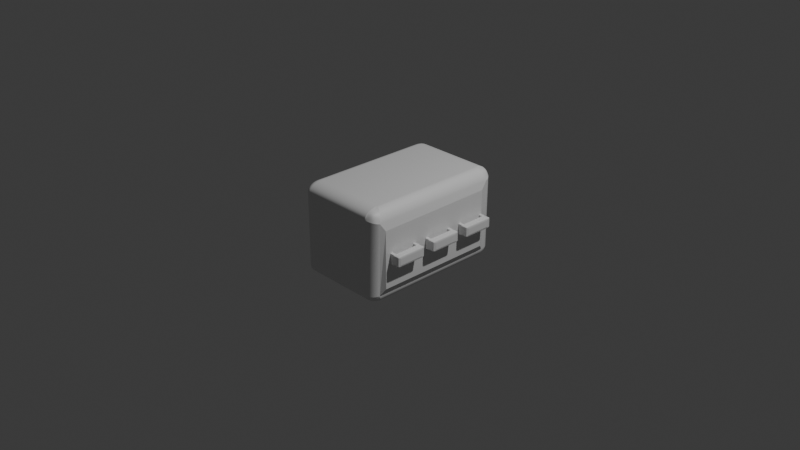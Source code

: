 # Source: Cabinet.blend  (saved by Blender 4.5.90; exported with 4.5.12 LTS)
import bpy
from mathutils import Matrix  # noqa: F401  (used for matrix-valued properties, if any)

bpy.ops.wm.read_factory_settings(use_empty=True)
scene = bpy.context.scene
scene.name = 'Scene'

# ---- collections
col_collection = bpy.data.collections.new('Collection'); scene.collection.children.link(col_collection)

# ---- materials (node trees are filled in below, after node groups)
mat_material = bpy.data.materials.new('Material')
mat_material.alpha_threshold = 0.0
mat_material.roughness = 0.5
mat_material.line_color = (0.0, 0.0, 0.0, 1.0)
mat_material_001 = bpy.data.materials.new('Material.001')
mat_material_001.alpha_threshold = 0.0
mat_material_001.roughness = 0.5
mat_material_001.line_color = (0.0, 0.0, 0.0, 1.0)
mat_material_002 = bpy.data.materials.new('Material.002')
mat_material_002.alpha_threshold = 0.0
mat_material_002.roughness = 0.5
mat_material_002.line_color = (0.0, 0.0, 0.0, 1.0)
mat_material_003 = bpy.data.materials.new('Material.003')
mat_material_003.alpha_threshold = 0.0
mat_material_003.roughness = 0.5
mat_material_003.line_color = (0.0, 0.0, 0.0, 1.0)
mat_material_004 = bpy.data.materials.new('Material.004')
mat_material_004.alpha_threshold = 0.0
mat_material_004.roughness = 0.5
mat_material_004.line_color = (0.0, 0.0, 0.0, 1.0)
mat_material_005 = bpy.data.materials.new('Material.005')
mat_material_005.alpha_threshold = 0.0
mat_material_005.roughness = 0.5
mat_material_005.line_color = (0.0, 0.0, 0.0, 1.0)
mat_material_006 = bpy.data.materials.new('Material.006')
mat_material_006.alpha_threshold = 0.0
mat_material_006.roughness = 0.5
mat_material_006.line_color = (0.0, 0.0, 0.0, 1.0)
mat_material_007 = bpy.data.materials.new('Material.007')
mat_material_007.alpha_threshold = 0.0
mat_material_007.roughness = 0.5
mat_material_007.line_color = (0.0, 0.0, 0.0, 1.0)
mat_material_008 = bpy.data.materials.new('Material.008')
mat_material_008.alpha_threshold = 0.0
mat_material_008.roughness = 0.5
mat_material_008.line_color = (0.0, 0.0, 0.0, 1.0)
mat_material_009 = bpy.data.materials.new('Material.009')
mat_material_009.alpha_threshold = 0.0
mat_material_009.roughness = 0.5
mat_material_009.line_color = (0.0, 0.0, 0.0, 1.0)

# ---- material node trees
mat_material.use_nodes = True; mat_material.node_tree.nodes.clear()
_N = mat_material.node_tree.nodes; _L = mat_material.node_tree.links
n0 = _N.new('ShaderNodeOutputMaterial'); n0.name = 'Material Output'; n0.location = (200, 100)
n1 = _N.new('ShaderNodeBsdfPrincipled'); n1.name = 'Principled BSDF'; n1.location = (-200, 100)
n1.inputs[3].default_value = 1.45
_L.new(n1.outputs[0], n0.inputs[0])
n0.is_active_output = True
mat_material_001.use_nodes = True; mat_material_001.node_tree.nodes.clear()
_N = mat_material_001.node_tree.nodes; _L = mat_material_001.node_tree.links
n0 = _N.new('ShaderNodeOutputMaterial'); n0.name = 'Material Output'; n0.location = (200, 100)
n1 = _N.new('ShaderNodeBsdfPrincipled'); n1.name = 'Principled BSDF'; n1.location = (-200, 100)
n1.inputs[3].default_value = 1.45
_L.new(n1.outputs[0], n0.inputs[0])
n0.is_active_output = True
mat_material_002.use_nodes = True; mat_material_002.node_tree.nodes.clear()
_N = mat_material_002.node_tree.nodes; _L = mat_material_002.node_tree.links
n0 = _N.new('ShaderNodeOutputMaterial'); n0.name = 'Material Output'; n0.location = (200, 100)
n1 = _N.new('ShaderNodeBsdfPrincipled'); n1.name = 'Principled BSDF'; n1.location = (-200, 100)
n1.inputs[3].default_value = 1.45
_L.new(n1.outputs[0], n0.inputs[0])
n0.is_active_output = True
mat_material_003.use_nodes = True; mat_material_003.node_tree.nodes.clear()
_N = mat_material_003.node_tree.nodes; _L = mat_material_003.node_tree.links
n0 = _N.new('ShaderNodeOutputMaterial'); n0.name = 'Material Output'; n0.location = (200, 100)
n1 = _N.new('ShaderNodeBsdfPrincipled'); n1.name = 'Principled BSDF'; n1.location = (-200, 100)
n1.inputs[3].default_value = 1.45
_L.new(n1.outputs[0], n0.inputs[0])
n0.is_active_output = True
mat_material_004.use_nodes = True; mat_material_004.node_tree.nodes.clear()
_N = mat_material_004.node_tree.nodes; _L = mat_material_004.node_tree.links
n0 = _N.new('ShaderNodeOutputMaterial'); n0.name = 'Material Output'; n0.location = (200, 100)
n1 = _N.new('ShaderNodeBsdfPrincipled'); n1.name = 'Principled BSDF'; n1.location = (-200, 100)
n1.inputs[3].default_value = 1.45
_L.new(n1.outputs[0], n0.inputs[0])
n0.is_active_output = True
mat_material_005.use_nodes = True; mat_material_005.node_tree.nodes.clear()
_N = mat_material_005.node_tree.nodes; _L = mat_material_005.node_tree.links
n0 = _N.new('ShaderNodeOutputMaterial'); n0.name = 'Material Output'; n0.location = (200, 100)
n1 = _N.new('ShaderNodeBsdfPrincipled'); n1.name = 'Principled BSDF'; n1.location = (-200, 100)
n1.inputs[3].default_value = 1.45
_L.new(n1.outputs[0], n0.inputs[0])
n0.is_active_output = True
mat_material_006.use_nodes = True; mat_material_006.node_tree.nodes.clear()
_N = mat_material_006.node_tree.nodes; _L = mat_material_006.node_tree.links
n0 = _N.new('ShaderNodeOutputMaterial'); n0.name = 'Material Output'; n0.location = (200, 100)
n1 = _N.new('ShaderNodeBsdfPrincipled'); n1.name = 'Principled BSDF'; n1.location = (-200, 100)
n1.inputs[3].default_value = 1.45
_L.new(n1.outputs[0], n0.inputs[0])
n0.is_active_output = True
mat_material_007.use_nodes = True; mat_material_007.node_tree.nodes.clear()
_N = mat_material_007.node_tree.nodes; _L = mat_material_007.node_tree.links
n0 = _N.new('ShaderNodeOutputMaterial'); n0.name = 'Material Output'; n0.location = (200, 100)
n1 = _N.new('ShaderNodeBsdfPrincipled'); n1.name = 'Principled BSDF'; n1.location = (-200, 100)
n1.inputs[3].default_value = 1.45
_L.new(n1.outputs[0], n0.inputs[0])
n0.is_active_output = True
mat_material_008.use_nodes = True; mat_material_008.node_tree.nodes.clear()
_N = mat_material_008.node_tree.nodes; _L = mat_material_008.node_tree.links
n0 = _N.new('ShaderNodeOutputMaterial'); n0.name = 'Material Output'; n0.location = (200, 100)
n1 = _N.new('ShaderNodeBsdfPrincipled'); n1.name = 'Principled BSDF'; n1.location = (-200, 100)
n1.inputs[3].default_value = 1.45
_L.new(n1.outputs[0], n0.inputs[0])
n0.is_active_output = True
mat_material_009.use_nodes = True; mat_material_009.node_tree.nodes.clear()
_N = mat_material_009.node_tree.nodes; _L = mat_material_009.node_tree.links
n0 = _N.new('ShaderNodeOutputMaterial'); n0.name = 'Material Output'; n0.location = (200, 100)
n1 = _N.new('ShaderNodeBsdfPrincipled'); n1.name = 'Principled BSDF'; n1.location = (-200, 100)
n1.inputs[3].default_value = 1.45
_L.new(n1.outputs[0], n0.inputs[0])
n0.is_active_output = True

# ---- world
world_world = bpy.data.worlds.new('World'); scene.world = world_world
world_world.use_nodes = True; world_world.node_tree.nodes.clear()
_N = world_world.node_tree.nodes; _L = world_world.node_tree.links
n0 = _N.new('ShaderNodeOutputWorld'); n0.name = 'World Output'; n0.location = (200, 100)
n1 = _N.new('ShaderNodeBackground'); n1.name = 'Background'; n1.location = (-200, 100)
n1.inputs[0].default_value = (0.05088, 0.05088, 0.05088, 1.0)
_L.new(n1.outputs[0], n0.inputs[0])
n0.is_active_output = True
world_world.color = (0.05088, 0.05088, 0.05088)
world_world.sun_shadow_jitter_overblur = 0.0

# ---- cameras
cam_camera = bpy.data.cameras.new('Camera')
cam_camera.clip_end = 100.0
cam_camera.ortho_scale = 7.314

# ---- lights
light_light = bpy.data.lights.new('Light', 'POINT')
light_light.energy = 1000.0
light_light.shadow_soft_size = 0.1

# ---- meshes
me_cube = bpy.data.meshes.new('Cube')
me_cube.from_pydata([(1.0, 1.0, 1.0), (1.0, 1.0, -1.0), (1.0, -1.0, 1.0), (1.0, -1.0, -1.0), (-1.0, 1.0, 1.0), (-1.0, 1.0, -1.0), (-1.0, -1.0, 1.0), (-1.0, -1.0, -1.0), (1.094, -0.8361, 0.591), (1.094, -0.8361, -0.654), (1.094, 0.7661, -0.654), (1.094, 0.7661, 0.6067)], [], [(0, 4, 6, 2), (3, 2, 6, 7), (7, 6, 4, 5), (5, 1, 3, 7), (1, 0, 11, 10, 9, 8, 2, 3), (5, 4, 0, 1), (2, 8, 11, 0), (8, 9, 10, 11)])
_uv = me_cube.uv_layers.new(name='UVMap')
_uv.uv.foreach_set('vector', [0.625, 0.5, 0.875, 0.5, 0.875, 0.75, 0.625, 0.75, 0.375, 0.75, 0.625, 0.75, 0.625, 1.0, 0.375, 1.0, 0.375, 0.0, 0.625, 0.0, 0.625, 0.25, 0.375, 0.25, 0.125, 0.5, 0.375, 0.5, 0.375, 0.75, 0.125, 0.75, 0.375, 0.5, 0.625, 0.5, 0.5758, 0.5292, 0.4182, 0.5292, 0.4182, 0.7295, 0.5739, 0.7295, 0.625, 0.75, 0.375, 0.75, 0.375, 0.25, 0.625, 0.25, 0.625, 0.5, 0.375, 0.5, 0.625, 0.75, 0.5739, 0.7295, 0.5758, 0.5292, 0.625, 0.5, 0.5739, 0.7295, 0.4182, 0.7295, 0.4182, 0.5292, 0.5758, 0.5292])
me_cube.materials.append(mat_material)
me_cube.use_mirror_vertex_groups = False
me_cube.update()
me_cube_001 = bpy.data.meshes.new('Cube.001')
me_cube_001.from_pydata([(1.0, 1.0, 1.0), (1.0, 1.0, -1.0), (1.0, -1.0, 1.0), (1.0, -1.0, -1.0), (-1.0, 1.0, 1.0), (-1.0, 1.0, -1.0), (-1.0, -1.0, 1.0), (-1.0, -1.0, -1.0), (1.094, -0.8361, 0.591), (1.094, -0.8361, -0.654), (1.094, 0.7661, -0.654), (1.094, 0.7661, 0.6067)], [], [(0, 4, 6, 2), (3, 2, 6, 7), (7, 6, 4, 5), (5, 1, 3, 7), (1, 0, 11, 10, 9, 8, 2, 3), (5, 4, 0, 1), (2, 8, 11, 0), (8, 9, 10, 11)])
_uv = me_cube_001.uv_layers.new(name='UVMap')
_uv.uv.foreach_set('vector', [0.625, 0.5, 0.875, 0.5, 0.875, 0.75, 0.625, 0.75, 0.375, 0.75, 0.625, 0.75, 0.625, 1.0, 0.375, 1.0, 0.375, 0.0, 0.625, 0.0, 0.625, 0.25, 0.375, 0.25, 0.125, 0.5, 0.375, 0.5, 0.375, 0.75, 0.125, 0.75, 0.375, 0.5, 0.625, 0.5, 0.5758, 0.5292, 0.4182, 0.5292, 0.4182, 0.7295, 0.5739, 0.7295, 0.625, 0.75, 0.375, 0.75, 0.375, 0.25, 0.625, 0.25, 0.625, 0.5, 0.375, 0.5, 0.625, 0.75, 0.5739, 0.7295, 0.5758, 0.5292, 0.625, 0.5, 0.5739, 0.7295, 0.4182, 0.7295, 0.4182, 0.5292, 0.5758, 0.5292])
me_cube_001.materials.append(mat_material_001)
me_cube_001.use_mirror_vertex_groups = False
me_cube_001.update()
me_cube_002 = bpy.data.meshes.new('Cube.002')
me_cube_002.from_pydata([(1.0, 1.0, 1.0), (1.0, 1.0, -1.0), (1.0, -1.0, 1.0), (1.0, -1.0, -1.0), (-1.0, 1.0, 1.0), (-1.0, 1.0, -1.0), (-1.0, -1.0, 1.0), (-1.0, -1.0, -1.0), (1.094, -0.8361, 0.591), (1.094, -0.8361, -0.654), (1.094, 0.7661, -0.654), (1.094, 0.7661, 0.6067)], [], [(0, 4, 6, 2), (3, 2, 6, 7), (7, 6, 4, 5), (5, 1, 3, 7), (1, 0, 11, 10, 9, 8, 2, 3), (5, 4, 0, 1), (2, 8, 11, 0), (8, 9, 10, 11)])
_uv = me_cube_002.uv_layers.new(name='UVMap')
_uv.uv.foreach_set('vector', [0.625, 0.5, 0.875, 0.5, 0.875, 0.75, 0.625, 0.75, 0.375, 0.75, 0.625, 0.75, 0.625, 1.0, 0.375, 1.0, 0.375, 0.0, 0.625, 0.0, 0.625, 0.25, 0.375, 0.25, 0.125, 0.5, 0.375, 0.5, 0.375, 0.75, 0.125, 0.75, 0.375, 0.5, 0.625, 0.5, 0.5758, 0.5292, 0.4182, 0.5292, 0.4182, 0.7295, 0.5739, 0.7295, 0.625, 0.75, 0.375, 0.75, 0.375, 0.25, 0.625, 0.25, 0.625, 0.5, 0.375, 0.5, 0.625, 0.75, 0.5739, 0.7295, 0.5758, 0.5292, 0.625, 0.5, 0.5739, 0.7295, 0.4182, 0.7295, 0.4182, 0.5292, 0.5758, 0.5292])
me_cube_002.materials.append(mat_material_002)
me_cube_002.use_mirror_vertex_groups = False
me_cube_002.update()
me_cube_003 = bpy.data.meshes.new('Cube.003')
me_cube_003.from_pydata([(1.0, 1.0, 1.0), (1.0, 1.0, -1.0), (1.0, -1.0, 1.0), (1.0, -1.0, -1.0), (-1.0, 1.0, 1.0), (-1.0, 1.0, -1.0), (-1.0, -1.0, 1.0), (-1.0, -1.0, -1.0), (1.094, -0.8361, 0.591), (1.094, -0.8361, -0.654), (1.094, 0.7661, -0.654), (1.094, 0.7661, 0.6067)], [], [(0, 4, 6, 2), (3, 2, 6, 7), (7, 6, 4, 5), (5, 1, 3, 7), (1, 0, 11, 10, 9, 8, 2, 3), (5, 4, 0, 1), (2, 8, 11, 0), (8, 9, 10, 11)])
_uv = me_cube_003.uv_layers.new(name='UVMap')
_uv.uv.foreach_set('vector', [0.625, 0.5, 0.875, 0.5, 0.875, 0.75, 0.625, 0.75, 0.375, 0.75, 0.625, 0.75, 0.625, 1.0, 0.375, 1.0, 0.375, 0.0, 0.625, 0.0, 0.625, 0.25, 0.375, 0.25, 0.125, 0.5, 0.375, 0.5, 0.375, 0.75, 0.125, 0.75, 0.375, 0.5, 0.625, 0.5, 0.5758, 0.5292, 0.4182, 0.5292, 0.4182, 0.7295, 0.5739, 0.7295, 0.625, 0.75, 0.375, 0.75, 0.375, 0.25, 0.625, 0.25, 0.625, 0.5, 0.375, 0.5, 0.625, 0.75, 0.5739, 0.7295, 0.5758, 0.5292, 0.625, 0.5, 0.5739, 0.7295, 0.4182, 0.7295, 0.4182, 0.5292, 0.5758, 0.5292])
me_cube_003.materials.append(mat_material_003)
me_cube_003.use_mirror_vertex_groups = False
me_cube_003.update()
me_cube_004 = bpy.data.meshes.new('Cube.004')
me_cube_004.from_pydata([(1.0, 1.0, 1.0), (1.0, 1.0, -1.0), (1.0, -1.0, 1.0), (1.0, -1.0, -1.0), (-1.0, 1.0, 1.0), (-1.0, 1.0, -1.0), (-1.0, -1.0, 1.0), (-1.0, -1.0, -1.0), (1.094, -0.8361, 0.591), (1.094, -0.8361, -0.654), (1.094, 0.7661, -0.654), (1.094, 0.7661, 0.6067)], [], [(0, 4, 6, 2), (3, 2, 6, 7), (7, 6, 4, 5), (5, 1, 3, 7), (1, 0, 11, 10, 9, 8, 2, 3), (5, 4, 0, 1), (2, 8, 11, 0), (8, 9, 10, 11)])
_uv = me_cube_004.uv_layers.new(name='UVMap')
_uv.uv.foreach_set('vector', [0.625, 0.5, 0.875, 0.5, 0.875, 0.75, 0.625, 0.75, 0.375, 0.75, 0.625, 0.75, 0.625, 1.0, 0.375, 1.0, 0.375, 0.0, 0.625, 0.0, 0.625, 0.25, 0.375, 0.25, 0.125, 0.5, 0.375, 0.5, 0.375, 0.75, 0.125, 0.75, 0.375, 0.5, 0.625, 0.5, 0.5758, 0.5292, 0.4182, 0.5292, 0.4182, 0.7295, 0.5739, 0.7295, 0.625, 0.75, 0.375, 0.75, 0.375, 0.25, 0.625, 0.25, 0.625, 0.5, 0.375, 0.5, 0.625, 0.75, 0.5739, 0.7295, 0.5758, 0.5292, 0.625, 0.5, 0.5739, 0.7295, 0.4182, 0.7295, 0.4182, 0.5292, 0.5758, 0.5292])
me_cube_004.materials.append(mat_material_004)
me_cube_004.use_mirror_vertex_groups = False
me_cube_004.update()
me_cube_005 = bpy.data.meshes.new('Cube.005')
me_cube_005.from_pydata([(1.0, 1.0, 1.0), (1.0, 1.0, -1.0), (1.0, -1.0, 1.0), (1.0, -1.0, -1.0), (-1.0, 1.0, 1.0), (-1.0, 1.0, -1.0), (-1.0, -1.0, 1.0), (-1.0, -1.0, -1.0), (1.094, -0.8361, 0.591), (1.094, -0.8361, -0.654), (1.094, 0.7661, -0.654), (1.094, 0.7661, 0.6067)], [], [(0, 4, 6, 2), (3, 2, 6, 7), (7, 6, 4, 5), (5, 1, 3, 7), (1, 0, 11, 10, 9, 8, 2, 3), (5, 4, 0, 1), (2, 8, 11, 0), (8, 9, 10, 11)])
_uv = me_cube_005.uv_layers.new(name='UVMap')
_uv.uv.foreach_set('vector', [0.625, 0.5, 0.875, 0.5, 0.875, 0.75, 0.625, 0.75, 0.375, 0.75, 0.625, 0.75, 0.625, 1.0, 0.375, 1.0, 0.375, 0.0, 0.625, 0.0, 0.625, 0.25, 0.375, 0.25, 0.125, 0.5, 0.375, 0.5, 0.375, 0.75, 0.125, 0.75, 0.375, 0.5, 0.625, 0.5, 0.5758, 0.5292, 0.4182, 0.5292, 0.4182, 0.7295, 0.5739, 0.7295, 0.625, 0.75, 0.375, 0.75, 0.375, 0.25, 0.625, 0.25, 0.625, 0.5, 0.375, 0.5, 0.625, 0.75, 0.5739, 0.7295, 0.5758, 0.5292, 0.625, 0.5, 0.5739, 0.7295, 0.4182, 0.7295, 0.4182, 0.5292, 0.5758, 0.5292])
me_cube_005.materials.append(mat_material_005)
me_cube_005.use_mirror_vertex_groups = False
me_cube_005.update()
me_cube_006 = bpy.data.meshes.new('Cube.006')
me_cube_006.from_pydata([(1.0, 1.0, 1.0), (1.0, 1.0, -1.0), (1.0, -1.0, 1.0), (1.0, -1.0, -1.0), (-1.0, 1.0, 1.0), (-1.0, 1.0, -1.0), (-1.0, -1.0, 1.0), (-1.0, -1.0, -1.0), (1.094, -0.8361, 0.591), (1.094, -0.8361, -0.654), (1.094, 0.7661, -0.654), (1.094, 0.7661, 0.6067)], [], [(0, 4, 6, 2), (3, 2, 6, 7), (7, 6, 4, 5), (5, 1, 3, 7), (1, 0, 11, 10, 9, 8, 2, 3), (5, 4, 0, 1), (2, 8, 11, 0), (8, 9, 10, 11)])
_uv = me_cube_006.uv_layers.new(name='UVMap')
_uv.uv.foreach_set('vector', [0.625, 0.5, 0.875, 0.5, 0.875, 0.75, 0.625, 0.75, 0.375, 0.75, 0.625, 0.75, 0.625, 1.0, 0.375, 1.0, 0.375, 0.0, 0.625, 0.0, 0.625, 0.25, 0.375, 0.25, 0.125, 0.5, 0.375, 0.5, 0.375, 0.75, 0.125, 0.75, 0.375, 0.5, 0.625, 0.5, 0.5758, 0.5292, 0.4182, 0.5292, 0.4182, 0.7295, 0.5739, 0.7295, 0.625, 0.75, 0.375, 0.75, 0.375, 0.25, 0.625, 0.25, 0.625, 0.5, 0.375, 0.5, 0.625, 0.75, 0.5739, 0.7295, 0.5758, 0.5292, 0.625, 0.5, 0.5739, 0.7295, 0.4182, 0.7295, 0.4182, 0.5292, 0.5758, 0.5292])
me_cube_006.materials.append(mat_material_006)
me_cube_006.use_mirror_vertex_groups = False
me_cube_006.update()
me_cube_007 = bpy.data.meshes.new('Cube.007')
me_cube_007.from_pydata([(1.0, 1.0, 1.0), (1.0, 1.0, -1.0), (1.0, -1.0, 1.0), (1.0, -1.0, -1.0), (-1.0, 1.0, 1.0), (-1.0, 1.0, -1.0), (-1.0, -1.0, 1.0), (-1.0, -1.0, -1.0), (1.094, -0.8361, 0.591), (1.094, -0.8361, -0.654), (1.094, 0.7661, -0.654), (1.094, 0.7661, 0.6067)], [], [(0, 4, 6, 2), (3, 2, 6, 7), (7, 6, 4, 5), (5, 1, 3, 7), (1, 0, 11, 10, 9, 8, 2, 3), (5, 4, 0, 1), (2, 8, 11, 0), (8, 9, 10, 11)])
_uv = me_cube_007.uv_layers.new(name='UVMap')
_uv.uv.foreach_set('vector', [0.625, 0.5, 0.875, 0.5, 0.875, 0.75, 0.625, 0.75, 0.375, 0.75, 0.625, 0.75, 0.625, 1.0, 0.375, 1.0, 0.375, 0.0, 0.625, 0.0, 0.625, 0.25, 0.375, 0.25, 0.125, 0.5, 0.375, 0.5, 0.375, 0.75, 0.125, 0.75, 0.375, 0.5, 0.625, 0.5, 0.5758, 0.5292, 0.4182, 0.5292, 0.4182, 0.7295, 0.5739, 0.7295, 0.625, 0.75, 0.375, 0.75, 0.375, 0.25, 0.625, 0.25, 0.625, 0.5, 0.375, 0.5, 0.625, 0.75, 0.5739, 0.7295, 0.5758, 0.5292, 0.625, 0.5, 0.5739, 0.7295, 0.4182, 0.7295, 0.4182, 0.5292, 0.5758, 0.5292])
me_cube_007.materials.append(mat_material_007)
me_cube_007.use_mirror_vertex_groups = False
me_cube_007.update()
me_cube_008 = bpy.data.meshes.new('Cube.008')
me_cube_008.from_pydata([(1.0, 1.0, 1.0), (1.0, 1.0, -1.0), (1.0, -1.0, 1.0), (1.0, -1.0, -1.0), (-1.0, 1.0, 1.0), (-1.0, 1.0, -1.0), (-1.0, -1.0, 1.0), (-1.0, -1.0, -1.0), (1.094, -0.8361, 0.591), (1.094, -0.8361, -0.654), (1.094, 0.7661, -0.654), (1.094, 0.7661, 0.6067)], [], [(0, 4, 6, 2), (3, 2, 6, 7), (7, 6, 4, 5), (5, 1, 3, 7), (1, 0, 11, 10, 9, 8, 2, 3), (5, 4, 0, 1), (2, 8, 11, 0), (8, 9, 10, 11)])
_uv = me_cube_008.uv_layers.new(name='UVMap')
_uv.uv.foreach_set('vector', [0.625, 0.5, 0.875, 0.5, 0.875, 0.75, 0.625, 0.75, 0.375, 0.75, 0.625, 0.75, 0.625, 1.0, 0.375, 1.0, 0.375, 0.0, 0.625, 0.0, 0.625, 0.25, 0.375, 0.25, 0.125, 0.5, 0.375, 0.5, 0.375, 0.75, 0.125, 0.75, 0.375, 0.5, 0.625, 0.5, 0.5758, 0.5292, 0.4182, 0.5292, 0.4182, 0.7295, 0.5739, 0.7295, 0.625, 0.75, 0.375, 0.75, 0.375, 0.25, 0.625, 0.25, 0.625, 0.5, 0.375, 0.5, 0.625, 0.75, 0.5739, 0.7295, 0.5758, 0.5292, 0.625, 0.5, 0.5739, 0.7295, 0.4182, 0.7295, 0.4182, 0.5292, 0.5758, 0.5292])
me_cube_008.materials.append(mat_material_008)
me_cube_008.use_mirror_vertex_groups = False
me_cube_008.update()
me_cube_009 = bpy.data.meshes.new('Cube.009')
me_cube_009.from_pydata([(1.0, 1.0, 1.0), (1.0, 1.0, -1.0), (1.0, -1.0, 1.0), (1.0, -1.0, -1.0), (-1.0, 1.0, 1.0), (-1.0, 1.0, -1.0), (-1.0, -1.0, 1.0), (-1.0, -1.0, -1.0), (1.094, -0.8361, 0.591), (1.094, -0.8361, -0.654), (1.094, 0.7661, -0.654), (1.094, 0.7661, 0.6067)], [], [(0, 4, 6, 2), (3, 2, 6, 7), (7, 6, 4, 5), (5, 1, 3, 7), (1, 0, 11, 10, 9, 8, 2, 3), (5, 4, 0, 1), (2, 8, 11, 0), (8, 9, 10, 11)])
_uv = me_cube_009.uv_layers.new(name='UVMap')
_uv.uv.foreach_set('vector', [0.625, 0.5, 0.875, 0.5, 0.875, 0.75, 0.625, 0.75, 0.375, 0.75, 0.625, 0.75, 0.625, 1.0, 0.375, 1.0, 0.375, 0.0, 0.625, 0.0, 0.625, 0.25, 0.375, 0.25, 0.125, 0.5, 0.375, 0.5, 0.375, 0.75, 0.125, 0.75, 0.375, 0.5, 0.625, 0.5, 0.5758, 0.5292, 0.4182, 0.5292, 0.4182, 0.7295, 0.5739, 0.7295, 0.625, 0.75, 0.375, 0.75, 0.375, 0.25, 0.625, 0.25, 0.625, 0.5, 0.375, 0.5, 0.625, 0.75, 0.5739, 0.7295, 0.5758, 0.5292, 0.625, 0.5, 0.5739, 0.7295, 0.4182, 0.7295, 0.4182, 0.5292, 0.5758, 0.5292])
me_cube_009.materials.append(mat_material_009)
me_cube_009.use_mirror_vertex_groups = False
me_cube_009.update()

# ---- objects
ob_cube = bpy.data.objects.new('Cube', me_cube)
ob_light = bpy.data.objects.new('Light', light_light)
ob_camera = bpy.data.objects.new('Camera', cam_camera)
ob_cube_001 = bpy.data.objects.new('Cube.001', me_cube_001)
ob_cube_002 = bpy.data.objects.new('Cube.002', me_cube_002)
ob_cube_003 = bpy.data.objects.new('Cube.003', me_cube_003)
ob_cube_004 = bpy.data.objects.new('Cube.004', me_cube_004)
ob_cube_005 = bpy.data.objects.new('Cube.005', me_cube_005)
ob_cube_006 = bpy.data.objects.new('Cube.006', me_cube_006)
ob_cube_007 = bpy.data.objects.new('Cube.007', me_cube_007)
ob_cube_008 = bpy.data.objects.new('Cube.008', me_cube_008)
ob_cube_009 = bpy.data.objects.new('Cube.009', me_cube_009)

# ---- transforms, parenting, visibility, modifiers, constraints
ob_cube.location = (0.0, 0.0, 0.0)
ob_cube.scale = (0.5, 0.8204, 0.5)
ob_cube.lock_rotations_4d = False
ob_cube.empty_display_type = 'ARROWS'
ob_cube.lineart.crease_threshold = 0.0
_m = ob_cube.modifiers.new('Bevel', 'BEVEL')
_m.width = 1.05
_m.width_pct = 1.05
_m.segments = 44
_m.angle_limit = 0.576
ob_light.location = (4.076, 1.005, 5.904)
ob_light.rotation_euler = (0.6503, 0.05522, 1.866)
ob_light.lock_rotations_4d = False
ob_light.empty_display_type = 'ARROWS'
ob_light.color = (0.0, 0.0, 0.0, 0.0)
ob_light.lineart.crease_threshold = 0.0
ob_camera.location = (7.359, -6.926, 4.958)
ob_camera.rotation_euler = (1.109, 0.0, 0.8149)
ob_camera.lock_rotations_4d = False
ob_camera.empty_display_type = 'ARROWS'
ob_camera.color = (0.0, 0.0, 0.0, 0.0)
ob_camera.display_type = 'WIRE'
ob_camera.lineart.crease_threshold = 0.0
ob_cube_001.location = (0.6243, -0.4599, -0.01693)
ob_cube_001.scale = (0.03589, 0.1689, 0.05724)
ob_cube_001.lock_rotations_4d = False
ob_cube_001.empty_display_type = 'ARROWS'
ob_cube_001.lineart.crease_threshold = 0.0
_m = ob_cube_001.modifiers.new('Bevel', 'BEVEL')
_m.width = 1.05
_m.width_pct = 1.05
_m.segments = 44
_m.angle_limit = 0.576
ob_cube_002.location = (0.5579, -0.3133, -0.01693)
ob_cube_002.scale = (0.03589, 0.01802, 0.05724)
ob_cube_002.lock_rotations_4d = False
ob_cube_002.empty_display_type = 'ARROWS'
ob_cube_002.lineart.crease_threshold = 0.0
_m = ob_cube_002.modifiers.new('Bevel', 'BEVEL')
_m.width = 1.05
_m.width_pct = 1.05
_m.segments = 44
_m.angle_limit = 0.576
ob_cube_003.location = (0.5586, -0.6116, -0.01693)
ob_cube_003.scale = (0.03589, 0.01802, 0.05724)
ob_cube_003.lock_rotations_4d = False
ob_cube_003.empty_display_type = 'ARROWS'
ob_cube_003.lineart.crease_threshold = 0.0
_m = ob_cube_003.modifiers.new('Bevel', 'BEVEL')
_m.width = 1.05
_m.width_pct = 1.05
_m.segments = 44
_m.angle_limit = 0.576
ob_cube_004.location = (0.5586, -0.1462, -0.01693)
ob_cube_004.scale = (0.03589, 0.01802, 0.05724)
ob_cube_004.lock_rotations_4d = False
ob_cube_004.empty_display_type = 'ARROWS'
ob_cube_004.lineart.crease_threshold = 0.0
_m = ob_cube_004.modifiers.new('Bevel', 'BEVEL')
_m.width = 1.05
_m.width_pct = 1.05
_m.segments = 44
_m.angle_limit = 0.576
ob_cube_005.location = (0.5579, 0.1522, -0.01693)
ob_cube_005.scale = (0.03589, 0.01802, 0.05724)
ob_cube_005.lock_rotations_4d = False
ob_cube_005.empty_display_type = 'ARROWS'
ob_cube_005.lineart.crease_threshold = 0.0
_m = ob_cube_005.modifiers.new('Bevel', 'BEVEL')
_m.width = 1.05
_m.width_pct = 1.05
_m.segments = 44
_m.angle_limit = 0.576
ob_cube_006.location = (0.6243, 0.005516, -0.01693)
ob_cube_006.scale = (0.03589, 0.1689, 0.05724)
ob_cube_006.lock_rotations_4d = False
ob_cube_006.empty_display_type = 'ARROWS'
ob_cube_006.lineart.crease_threshold = 0.0
_m = ob_cube_006.modifiers.new('Bevel', 'BEVEL')
_m.width = 1.05
_m.width_pct = 1.05
_m.segments = 44
_m.angle_limit = 0.576
ob_cube_007.location = (0.5586, 0.312, -0.01693)
ob_cube_007.scale = (0.03589, 0.01802, 0.05724)
ob_cube_007.lock_rotations_4d = False
ob_cube_007.empty_display_type = 'ARROWS'
ob_cube_007.lineart.crease_threshold = 0.0
_m = ob_cube_007.modifiers.new('Bevel', 'BEVEL')
_m.width = 1.05
_m.width_pct = 1.05
_m.segments = 44
_m.angle_limit = 0.576
ob_cube_008.location = (0.5579, 0.6103, -0.01693)
ob_cube_008.scale = (0.03589, 0.01802, 0.05724)
ob_cube_008.lock_rotations_4d = False
ob_cube_008.empty_display_type = 'ARROWS'
ob_cube_008.lineart.crease_threshold = 0.0
_m = ob_cube_008.modifiers.new('Bevel', 'BEVEL')
_m.width = 1.05
_m.width_pct = 1.05
_m.segments = 44
_m.angle_limit = 0.576
ob_cube_009.location = (0.6243, 0.4637, -0.01693)
ob_cube_009.scale = (0.03589, 0.1689, 0.05724)
ob_cube_009.lock_rotations_4d = False
ob_cube_009.empty_display_type = 'ARROWS'
ob_cube_009.lineart.crease_threshold = 0.0
_m = ob_cube_009.modifiers.new('Bevel', 'BEVEL')
_m.width = 1.05
_m.width_pct = 1.05
_m.segments = 44
_m.angle_limit = 0.576

# ---- collection membership
col_collection.objects.link(ob_cube)
col_collection.objects.link(ob_light)
col_collection.objects.link(ob_camera)
col_collection.objects.link(ob_cube_001)
col_collection.objects.link(ob_cube_002)
col_collection.objects.link(ob_cube_003)
col_collection.objects.link(ob_cube_004)
col_collection.objects.link(ob_cube_005)
col_collection.objects.link(ob_cube_006)
col_collection.objects.link(ob_cube_007)
col_collection.objects.link(ob_cube_008)
col_collection.objects.link(ob_cube_009)

# ---- scene / render settings (as saved in the file)
scene.camera = ob_camera
scene.frame_start = 1; scene.frame_end = 250; scene.frame_set(1)
scene.render.engine = 'BLENDER_EEVEE_NEXT'
bpy.context.view_layer.update()
